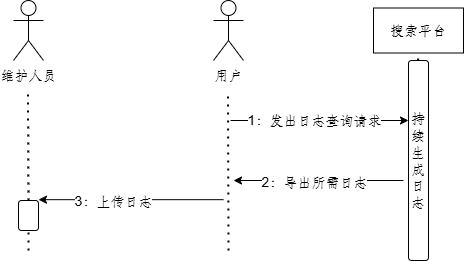

The diagram above was exported from draw.io. Its source (the exported page's mxGraphModel, read from the mxfile embedded in the PNG):
<mxGraphModel dx="1662" dy="514" grid="1" gridSize="10" guides="1" tooltips="1" connect="1" arrows="1" fold="1" page="1" pageScale="1" pageWidth="827" pageHeight="1169" math="0" shadow="0">
  <root>
    <mxCell id="0" />
    <mxCell id="1" parent="0" />
    <mxCell id="QiWJ2xzHUQRs3mexZXQd-1" value="用户" style="shape=umlActor;verticalLabelPosition=bottom;verticalAlign=top;html=1;outlineConnect=0;" vertex="1" parent="1">
      <mxGeometry x="200" y="130" width="30" height="60" as="geometry" />
    </mxCell>
    <mxCell id="QiWJ2xzHUQRs3mexZXQd-2" value="" style="endArrow=none;dashed=1;html=1;dashPattern=1 3;strokeWidth=2;rounded=0;" edge="1" parent="1">
      <mxGeometry width="50" height="50" relative="1" as="geometry">
        <mxPoint x="215" y="380" as="sourcePoint" />
        <mxPoint x="214.5" y="220" as="targetPoint" />
      </mxGeometry>
    </mxCell>
    <mxCell id="QiWJ2xzHUQRs3mexZXQd-3" value="搜索平台" style="rounded=0;whiteSpace=wrap;html=1;" vertex="1" parent="1">
      <mxGeometry x="360" y="137.5" width="90" height="45" as="geometry" />
    </mxCell>
    <mxCell id="QiWJ2xzHUQRs3mexZXQd-4" value="" style="endArrow=none;dashed=1;html=1;dashPattern=1 3;strokeWidth=2;rounded=0;" edge="1" parent="1" source="QiWJ2xzHUQRs3mexZXQd-7">
      <mxGeometry width="50" height="50" relative="1" as="geometry">
        <mxPoint x="405" y="520" as="sourcePoint" />
        <mxPoint x="404.5800000000001" y="182.5" as="targetPoint" />
      </mxGeometry>
    </mxCell>
    <mxCell id="QiWJ2xzHUQRs3mexZXQd-7" value="持续生成日志" style="rounded=1;whiteSpace=wrap;html=1;" vertex="1" parent="1">
      <mxGeometry x="395" y="190" width="20" height="200" as="geometry" />
    </mxCell>
    <mxCell id="QiWJ2xzHUQRs3mexZXQd-11" value="" style="endArrow=classic;html=1;rounded=0;" edge="1" parent="1">
      <mxGeometry width="50" height="50" relative="1" as="geometry">
        <mxPoint x="217" y="250" as="sourcePoint" />
        <mxPoint x="395" y="250" as="targetPoint" />
      </mxGeometry>
    </mxCell>
    <mxCell id="QiWJ2xzHUQRs3mexZXQd-12" value="1：发出日志查询请求" style="edgeLabel;html=1;align=center;verticalAlign=middle;resizable=0;points=[];" vertex="1" connectable="0" parent="QiWJ2xzHUQRs3mexZXQd-11">
      <mxGeometry x="-0.166" y="1" relative="1" as="geometry">
        <mxPoint x="9" y="1" as="offset" />
      </mxGeometry>
    </mxCell>
    <mxCell id="QiWJ2xzHUQRs3mexZXQd-13" value="" style="endArrow=classic;html=1;rounded=0;" edge="1" parent="1">
      <mxGeometry width="50" height="50" relative="1" as="geometry">
        <mxPoint x="390" y="310" as="sourcePoint" />
        <mxPoint x="220" y="310" as="targetPoint" />
      </mxGeometry>
    </mxCell>
    <mxCell id="QiWJ2xzHUQRs3mexZXQd-14" value="2：导出所需日志" style="edgeLabel;html=1;align=center;verticalAlign=middle;resizable=0;points=[];" vertex="1" connectable="0" parent="QiWJ2xzHUQRs3mexZXQd-13">
      <mxGeometry x="-0.166" y="1" relative="1" as="geometry">
        <mxPoint x="-19" y="1" as="offset" />
      </mxGeometry>
    </mxCell>
    <mxCell id="QiWJ2xzHUQRs3mexZXQd-40" value="" style="endArrow=classic;html=1;rounded=0;exitX=0;exitY=1;exitDx=0;exitDy=0;" edge="1" parent="1">
      <mxGeometry width="50" height="50" relative="1" as="geometry">
        <mxPoint x="210" y="329.17" as="sourcePoint" />
        <mxPoint x="25" y="329.17" as="targetPoint" />
      </mxGeometry>
    </mxCell>
    <mxCell id="QiWJ2xzHUQRs3mexZXQd-41" value="3：上传日志" style="edgeLabel;html=1;align=center;verticalAlign=middle;resizable=0;points=[];" vertex="1" connectable="0" parent="QiWJ2xzHUQRs3mexZXQd-40">
      <mxGeometry x="0.3385" y="1" relative="1" as="geometry">
        <mxPoint x="14" as="offset" />
      </mxGeometry>
    </mxCell>
    <mxCell id="QiWJ2xzHUQRs3mexZXQd-44" value="维护人员" style="shape=umlActor;verticalLabelPosition=bottom;verticalAlign=top;html=1;outlineConnect=0;" vertex="1" parent="1">
      <mxGeometry y="130" width="30" height="60" as="geometry" />
    </mxCell>
    <mxCell id="QiWJ2xzHUQRs3mexZXQd-45" value="" style="endArrow=none;dashed=1;html=1;dashPattern=1 3;strokeWidth=2;rounded=0;" edge="1" parent="1" source="QiWJ2xzHUQRs3mexZXQd-46">
      <mxGeometry width="50" height="50" relative="1" as="geometry">
        <mxPoint x="15" y="380" as="sourcePoint" />
        <mxPoint x="14.5" y="220" as="targetPoint" />
      </mxGeometry>
    </mxCell>
    <mxCell id="QiWJ2xzHUQRs3mexZXQd-47" value="" style="endArrow=none;dashed=1;html=1;dashPattern=1 3;strokeWidth=2;rounded=0;" edge="1" parent="1" target="QiWJ2xzHUQRs3mexZXQd-46">
      <mxGeometry width="50" height="50" relative="1" as="geometry">
        <mxPoint x="15" y="380" as="sourcePoint" />
        <mxPoint x="14.5" y="220" as="targetPoint" />
      </mxGeometry>
    </mxCell>
    <mxCell id="QiWJ2xzHUQRs3mexZXQd-46" value="" style="rounded=1;whiteSpace=wrap;html=1;" vertex="1" parent="1">
      <mxGeometry x="5" y="330" width="20" height="30" as="geometry" />
    </mxCell>
  </root>
</mxGraphModel>